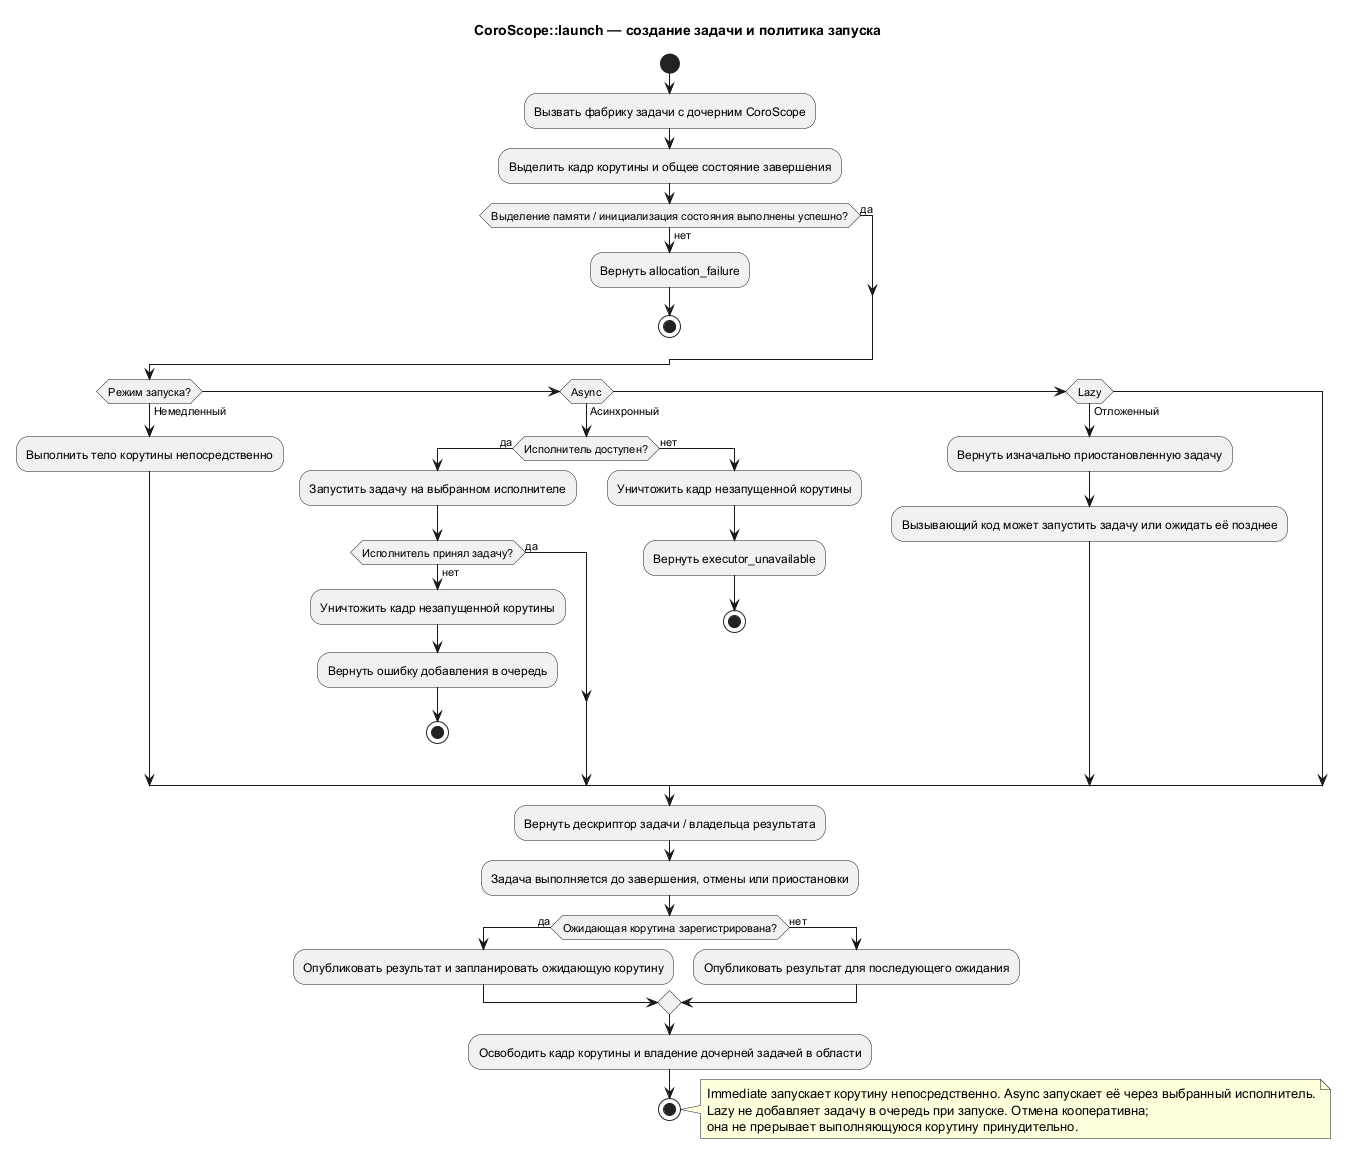

The diagram above was rendered by PlantUML. Its source (embedded in the PNG):
@startuml
title CoroScope::launch — создание задачи и политика запуска

start
:Вызвать фабрику задачи с дочерним CoroScope;
:Выделить кадр корутины и общее состояние завершения;
if (Выделение памяти / инициализация состояния выполнены успешно?) then (да)
else (нет)
  :Вернуть allocation_failure;
  stop
endif

if (Режим запуска?) then (Немедленный)
  :Выполнить тело корутины непосредственно;
elseif (Async) then (Асинхронный)
  if (Исполнитель доступен?) then (да)
    :Запустить задачу на выбранном исполнителе;
    if (Исполнитель принял задачу?) then (да)
    else (нет)
      :Уничтожить кадр незапущенной корутины;
      :Вернуть ошибку добавления в очередь;
      stop
    endif
  else (нет)
    :Уничтожить кадр незапущенной корутины;
    :Вернуть executor_unavailable;
    stop
  endif
elseif (Lazy) then (Отложенный)
  :Вернуть изначально приостановленную задачу;
  :Вызывающий код может запустить задачу или ожидать её позднее;
endif

:Вернуть дескриптор задачи / владельца результата;
:Задача выполняется до завершения, отмены или приостановки;
if (Ожидающая корутина зарегистрирована?) then (да)
  :Опубликовать результат и запланировать ожидающую корутину;
else (нет)
  :Опубликовать результат для последующего ожидания;
endif
:Освободить кадр корутины и владение дочерней задачей в области;
stop

note right
  Immediate запускает корутину непосредственно. Async запускает её через выбранный исполнитель.
  Lazy не добавляет задачу в очередь при запуске. Отмена кооперативна;
  она не прерывает выполняющуюся корутину принудительно.
end note
@enduml